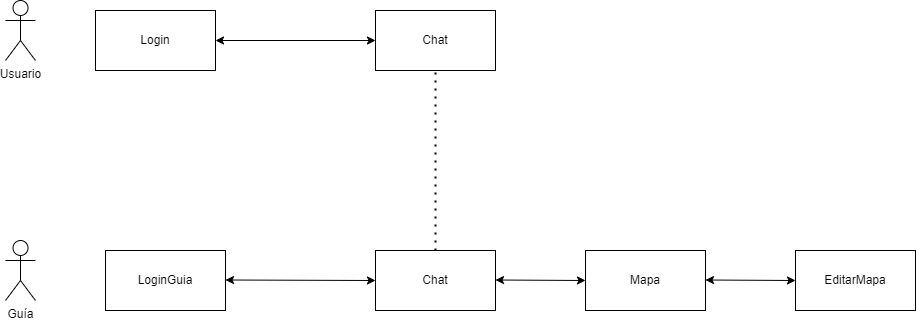

The diagram above was exported from draw.io. Its source (the exported page's mxGraphModel, read from the mxfile embedded in the PNG):
<mxGraphModel dx="1422" dy="705" grid="1" gridSize="10" guides="1" tooltips="1" connect="1" arrows="1" fold="1" page="1" pageScale="1" pageWidth="827" pageHeight="1169" math="0" shadow="0">
  <root>
    <mxCell id="0" />
    <mxCell id="1" parent="0" />
    <mxCell id="yQSK2DZrCCvodLEZbdKE-1" value="Usuario" style="shape=umlActor;verticalLabelPosition=bottom;verticalAlign=top;html=1;outlineConnect=0;" vertex="1" parent="1">
      <mxGeometry x="90" y="130" width="30" height="60" as="geometry" />
    </mxCell>
    <mxCell id="yQSK2DZrCCvodLEZbdKE-2" value="Guía" style="shape=umlActor;verticalLabelPosition=bottom;verticalAlign=top;html=1;outlineConnect=0;" vertex="1" parent="1">
      <mxGeometry x="90" y="370" width="30" height="60" as="geometry" />
    </mxCell>
    <mxCell id="yQSK2DZrCCvodLEZbdKE-3" value="LoginGuia" style="rounded=0;whiteSpace=wrap;html=1;" vertex="1" parent="1">
      <mxGeometry x="190" y="380" width="120" height="60" as="geometry" />
    </mxCell>
    <mxCell id="yQSK2DZrCCvodLEZbdKE-4" value="Login" style="rounded=0;whiteSpace=wrap;html=1;" vertex="1" parent="1">
      <mxGeometry x="180" y="140" width="120" height="60" as="geometry" />
    </mxCell>
    <mxCell id="yQSK2DZrCCvodLEZbdKE-5" value="Chat" style="rounded=0;whiteSpace=wrap;html=1;" vertex="1" parent="1">
      <mxGeometry x="460" y="140" width="120" height="60" as="geometry" />
    </mxCell>
    <mxCell id="yQSK2DZrCCvodLEZbdKE-6" value="Chat" style="rounded=0;whiteSpace=wrap;html=1;" vertex="1" parent="1">
      <mxGeometry x="460" y="380" width="120" height="60" as="geometry" />
    </mxCell>
    <mxCell id="yQSK2DZrCCvodLEZbdKE-7" value="" style="endArrow=none;dashed=1;html=1;dashPattern=1 3;strokeWidth=2;rounded=0;entryX=0.5;entryY=1;entryDx=0;entryDy=0;exitX=0.5;exitY=0;exitDx=0;exitDy=0;" edge="1" parent="1" source="yQSK2DZrCCvodLEZbdKE-6" target="yQSK2DZrCCvodLEZbdKE-5">
      <mxGeometry width="50" height="50" relative="1" as="geometry">
        <mxPoint x="390" y="390" as="sourcePoint" />
        <mxPoint x="530" y="220" as="targetPoint" />
      </mxGeometry>
    </mxCell>
    <mxCell id="yQSK2DZrCCvodLEZbdKE-8" value="Mapa" style="rounded=0;whiteSpace=wrap;html=1;" vertex="1" parent="1">
      <mxGeometry x="670" y="380" width="120" height="60" as="geometry" />
    </mxCell>
    <mxCell id="yQSK2DZrCCvodLEZbdKE-9" value="EditarMapa" style="rounded=0;whiteSpace=wrap;html=1;" vertex="1" parent="1">
      <mxGeometry x="880" y="380" width="120" height="60" as="geometry" />
    </mxCell>
    <mxCell id="yQSK2DZrCCvodLEZbdKE-10" value="" style="endArrow=classic;startArrow=classic;html=1;rounded=0;exitX=1;exitY=0.5;exitDx=0;exitDy=0;entryX=0;entryY=0.5;entryDx=0;entryDy=0;" edge="1" parent="1" source="yQSK2DZrCCvodLEZbdKE-4" target="yQSK2DZrCCvodLEZbdKE-5">
      <mxGeometry width="50" height="50" relative="1" as="geometry">
        <mxPoint x="390" y="390" as="sourcePoint" />
        <mxPoint x="440" y="340" as="targetPoint" />
      </mxGeometry>
    </mxCell>
    <mxCell id="yQSK2DZrCCvodLEZbdKE-11" value="" style="endArrow=classic;startArrow=classic;html=1;rounded=0;exitX=1;exitY=0.5;exitDx=0;exitDy=0;" edge="1" parent="1">
      <mxGeometry width="50" height="50" relative="1" as="geometry">
        <mxPoint x="310" y="409.5" as="sourcePoint" />
        <mxPoint x="460" y="410" as="targetPoint" />
      </mxGeometry>
    </mxCell>
    <mxCell id="yQSK2DZrCCvodLEZbdKE-12" value="" style="endArrow=classic;startArrow=classic;html=1;rounded=0;exitX=1;exitY=0.5;exitDx=0;exitDy=0;" edge="1" parent="1">
      <mxGeometry width="50" height="50" relative="1" as="geometry">
        <mxPoint x="580" y="409.5" as="sourcePoint" />
        <mxPoint x="670" y="410" as="targetPoint" />
      </mxGeometry>
    </mxCell>
    <mxCell id="yQSK2DZrCCvodLEZbdKE-13" value="" style="endArrow=classic;startArrow=classic;html=1;rounded=0;exitX=1;exitY=0.5;exitDx=0;exitDy=0;" edge="1" parent="1">
      <mxGeometry width="50" height="50" relative="1" as="geometry">
        <mxPoint x="790" y="409.5" as="sourcePoint" />
        <mxPoint x="880" y="410" as="targetPoint" />
      </mxGeometry>
    </mxCell>
  </root>
</mxGraphModel>